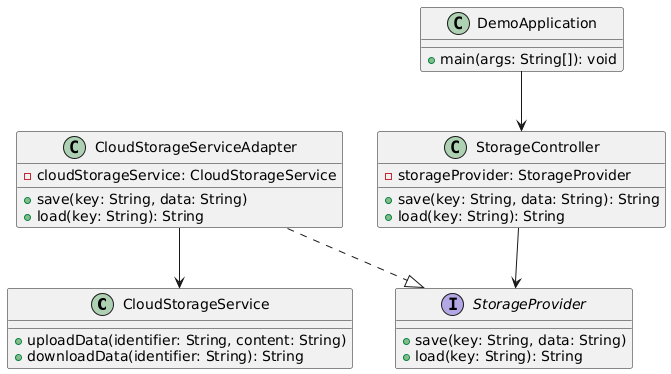

The diagram above was rendered by PlantUML. Its source (embedded in the PNG):
@startuml
class CloudStorageService {
  + uploadData(identifier: String, content: String)
  + downloadData(identifier: String): String
}

class CloudStorageServiceAdapter {
  - cloudStorageService: CloudStorageService
  + save(key: String, data: String)
  + load(key: String): String
}

interface StorageProvider {
  + save(key: String, data: String)
  + load(key: String): String
}

class StorageController {
  - storageProvider: StorageProvider
  + save(key: String, data: String): String
  + load(key: String): String
}

class DemoApplication {
  + main(args: String[]): void
}

CloudStorageServiceAdapter ..|> StorageProvider
CloudStorageServiceAdapter --> CloudStorageService
StorageController --> StorageProvider
DemoApplication --> StorageController
@enduml